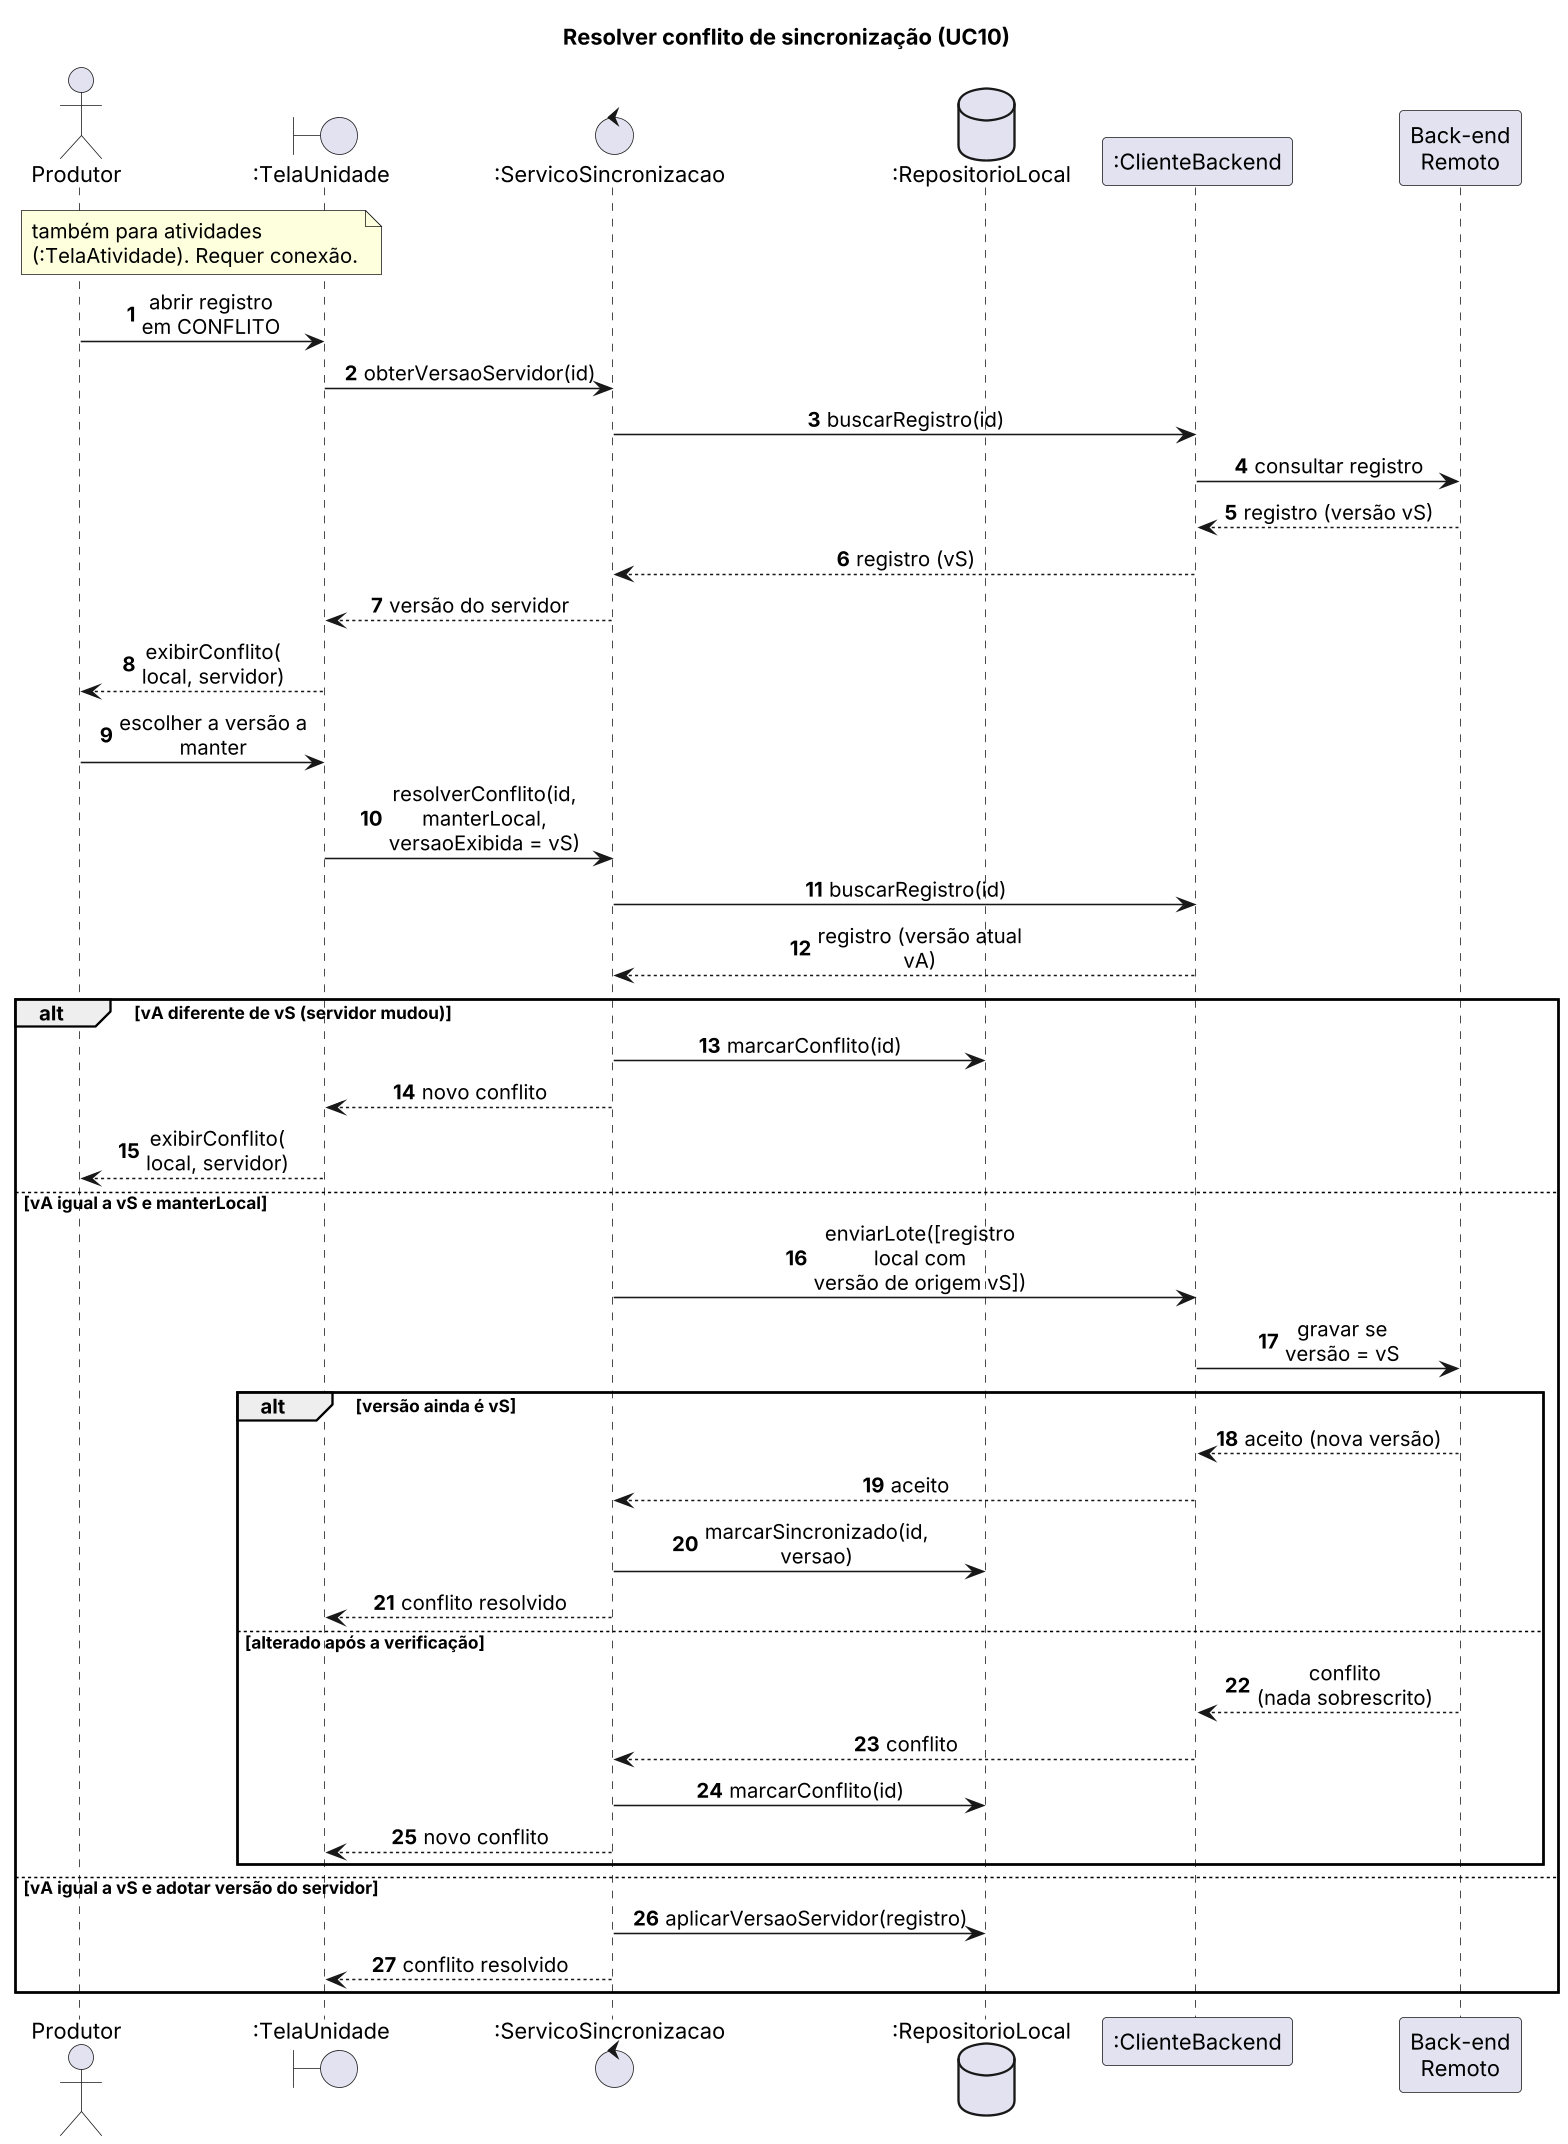

The diagram above was rendered by PlantUML. Its source (embedded in the PNG):
@startuml seq-resolver-conflito
skinparam dpi 150
skinparam defaultFontName Arial
skinparam shadowing false
skinparam sequenceMessageAlign center
autonumber
title Resolver conflito de sincronização (UC10)

actor Produtor
boundary ":TelaUnidade" as T
control ":ServicoSincronizacao" as S
database ":RepositorioLocal" as R
participant ":ClienteBackend" as C
participant "Back-end\nRemoto" as BE
skinparam maxMessageSize 150
skinparam ParticipantPadding 4

note over Produtor, T : também para atividades\n(:TelaAtividade). Requer conexão.
Produtor -> T : abrir registro\nem CONFLITO
T -> S : obterVersaoServidor(id)
S -> C : buscarRegistro(id)
C -> BE : consultar registro
BE --> C : registro (versão vS)
C --> S : registro (vS)
S --> T : versão do servidor
T --> Produtor : exibirConflito(\nlocal, servidor)
Produtor -> T : escolher a versão a manter
T -> S : resolverConflito(id,\nmanterLocal, versaoExibida = vS)
S -> C : buscarRegistro(id)
C --> S : registro (versão atual vA)
alt vA diferente de vS (servidor mudou)
  S -> R : marcarConflito(id)
  S --> T : novo conflito
  T --> Produtor : exibirConflito(\nlocal, servidor)
else vA igual a vS e manterLocal
  S -> C : enviarLote([registro local com\nversão de origem vS])
  C -> BE : gravar se\nversão = vS
  alt versão ainda é vS
    BE --> C : aceito (nova versão)
    C --> S : aceito
    S -> R : marcarSincronizado(id, versao)
    S --> T : conflito resolvido
  else alterado após a verificação
    BE --> C : conflito\n(nada sobrescrito)
    C --> S : conflito
    S -> R : marcarConflito(id)
    S --> T : novo conflito
  end
else vA igual a vS e adotar versão do servidor
  S -> R : aplicarVersaoServidor(registro)
  S --> T : conflito resolvido
end
@enduml